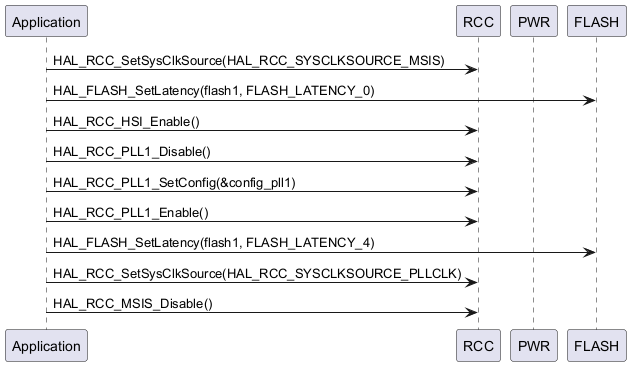

The diagram above was rendered by PlantUML. Its source (embedded in the PNG):
@startuml
participant "Application" as App
participant "RCC" as RCC
participant "PWR" as PWR
participant "FLASH" as FLASH

App -> RCC: HAL_RCC_SetSysClkSource(HAL_RCC_SYSCLKSOURCE_MSIS)
App -> FLASH: HAL_FLASH_SetLatency(flash1, FLASH_LATENCY_0)
App -> RCC: HAL_RCC_HSI_Enable()
App -> RCC: HAL_RCC_PLL1_Disable()
App -> RCC: HAL_RCC_PLL1_SetConfig(&config_pll1)
App -> RCC: HAL_RCC_PLL1_Enable()
App -> FLASH: HAL_FLASH_SetLatency(flash1, FLASH_LATENCY_4)
App -> RCC: HAL_RCC_SetSysClkSource(HAL_RCC_SYSCLKSOURCE_PLLCLK)
App -> RCC: HAL_RCC_MSIS_Disable()
@enduml